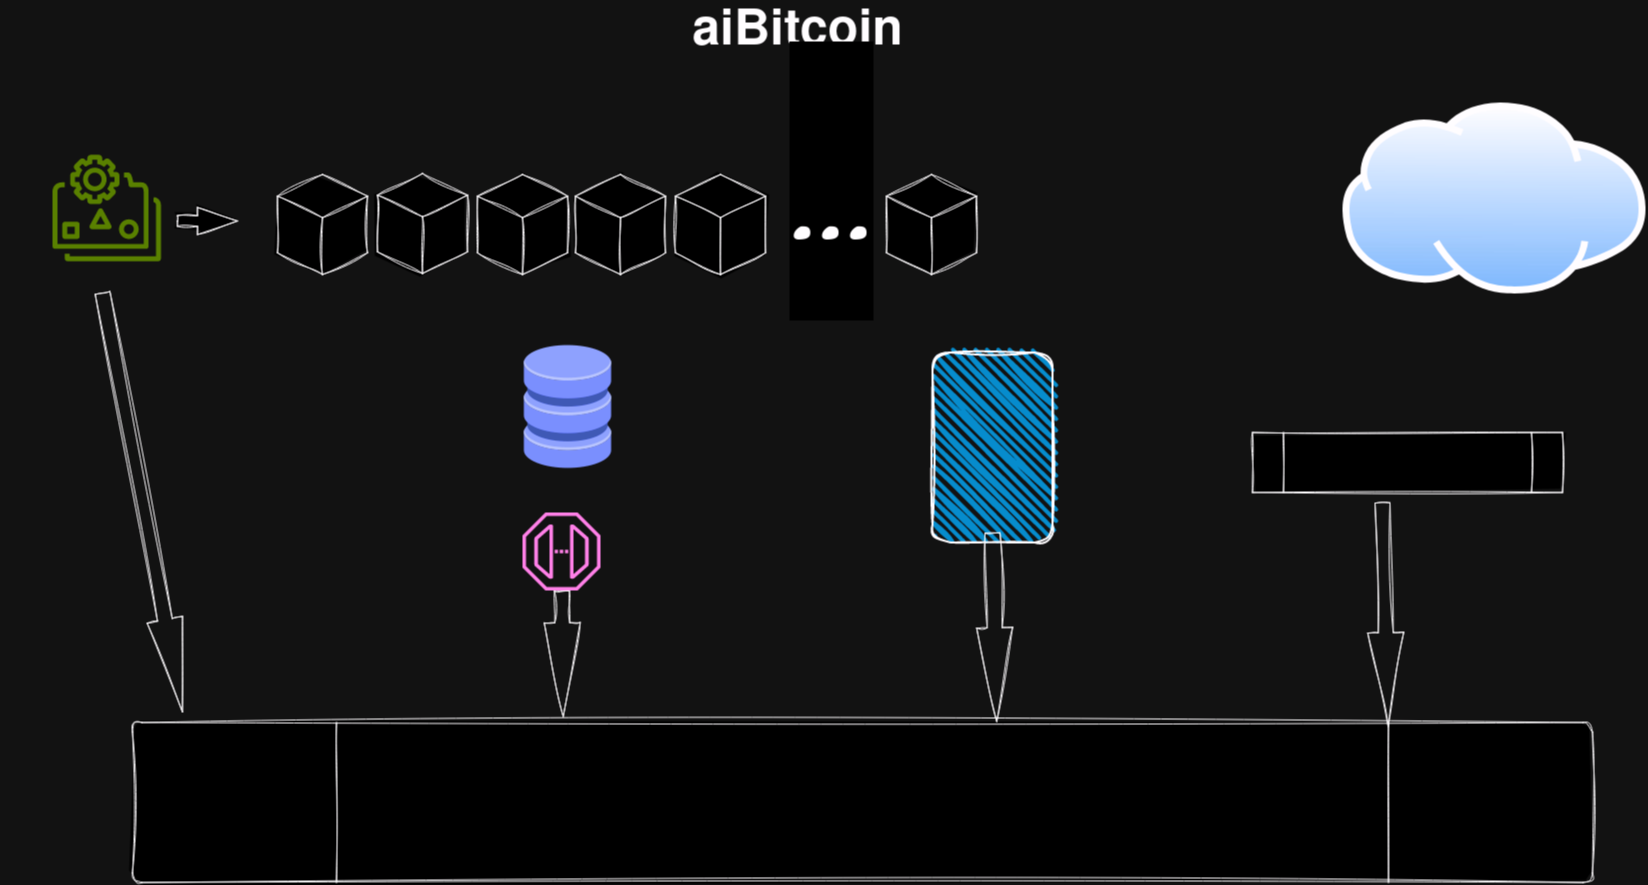

The diagram above was exported from draw.io. Its source (the exported page's mxGraphModel, read from the mxfile embedded in the PNG):
<mxGraphModel dx="1810" dy="1288" grid="1" gridSize="10" guides="1" tooltips="1" connect="1" arrows="1" fold="1" page="1" pageScale="1.5" pageWidth="1169" pageHeight="826" background="none" math="0" shadow="0">
  <root>
    <mxCell id="0" style=";html=1;" />
    <mxCell id="1" style=";html=1;" parent="0" />
    <mxCell id="10b056a9c633e61c-30" value="aiBitcoin" style="text;strokeColor=none;fillColor=none;html=1;fontSize=50;fontStyle=1;verticalAlign=middle;align=center;rounded=0;sketch=1;curveFitting=1;jiggle=2;" parent="1" vertex="1">
      <mxGeometry x="80" y="40" width="1590" height="40" as="geometry" />
    </mxCell>
    <mxCell id="injvgx3bhkSW6HIhMwGw-7" value="" style="shape=image;html=1;verticalAlign=top;verticalLabelPosition=bottom;labelBackgroundColor=#ffffff;imageAspect=0;aspect=fixed;image=https://cdn2.iconfinder.com/data/icons/whcompare-isometric-web-hosting-servers/50/database-128.png;sketch=1;hachureGap=4;jiggle=2;curveFitting=1;fontFamily=Architects Daughter;fontSource=https%3A%2F%2Ffonts.googleapis.com%2Fcss%3Ffamily%3DArchitects%2BDaughter;fontSize=20;" vertex="1" parent="1">
      <mxGeometry x="581" y="370" width="128" height="128" as="geometry" />
    </mxCell>
    <mxCell id="injvgx3bhkSW6HIhMwGw-9" value="" style="image;aspect=fixed;perimeter=ellipsePerimeter;html=1;align=center;shadow=0;dashed=0;spacingTop=3;image=img/lib/active_directory/internet_cloud.svg;sketch=1;hachureGap=4;jiggle=2;curveFitting=1;fontFamily=Architects Daughter;fontSource=https%3A%2F%2Ffonts.googleapis.com%2Fcss%3Ffamily%3DArchitects%2BDaughter;fontSize=20;" vertex="1" parent="1">
      <mxGeometry x="1420" y="130" width="303.97" height="191.5" as="geometry" />
    </mxCell>
    <mxCell id="injvgx3bhkSW6HIhMwGw-10" value="" style="sketch=0;outlineConnect=0;fontColor=#232F3E;gradientColor=none;fillColor=#E7157B;strokeColor=none;dashed=0;verticalLabelPosition=bottom;verticalAlign=top;align=center;html=1;fontSize=12;fontStyle=0;aspect=fixed;pointerEvents=1;shape=mxgraph.aws4.endpoint;hachureGap=4;jiggle=2;curveFitting=1;fontFamily=Architects Daughter;fontSource=https%3A%2F%2Ffonts.googleapis.com%2Fcss%3Ffamily%3DArchitects%2BDaughter;" vertex="1" parent="1">
      <mxGeometry x="600" y="540" width="78" height="78" as="geometry" />
    </mxCell>
    <mxCell id="injvgx3bhkSW6HIhMwGw-11" value="" style="sketch=0;outlineConnect=0;fontColor=#232F3E;gradientColor=none;fillColor=#7AA116;strokeColor=none;dashed=0;verticalLabelPosition=bottom;verticalAlign=top;align=center;html=1;fontSize=12;fontStyle=0;aspect=fixed;pointerEvents=1;shape=mxgraph.aws4.elastic_file_system_intelligent_tiering;hachureGap=4;jiggle=2;curveFitting=1;fontFamily=Architects Daughter;fontSource=https%3A%2F%2Ffonts.googleapis.com%2Fcss%3Ffamily%3DArchitects%2BDaughter;" vertex="1" parent="1">
      <mxGeometry x="130" y="182" width="108.39" height="107" as="geometry" />
    </mxCell>
    <mxCell id="injvgx3bhkSW6HIhMwGw-12" value="" style="group" vertex="1" connectable="0" parent="1">
      <mxGeometry x="355" y="82" width="699" height="250" as="geometry" />
    </mxCell>
    <mxCell id="injvgx3bhkSW6HIhMwGw-1" value="" style="html=1;whiteSpace=wrap;shape=isoCube2;backgroundOutline=1;isoAngle=15;sketch=1;hachureGap=4;jiggle=2;curveFitting=1;fontFamily=Architects Daughter;fontSource=https%3A%2F%2Ffonts.googleapis.com%2Fcss%3Ffamily%3DArchitects%2BDaughter;fontSize=20;" vertex="1" parent="injvgx3bhkSW6HIhMwGw-12">
      <mxGeometry y="120" width="90" height="100" as="geometry" />
    </mxCell>
    <mxCell id="injvgx3bhkSW6HIhMwGw-2" value="" style="html=1;whiteSpace=wrap;shape=isoCube2;backgroundOutline=1;isoAngle=15;sketch=1;hachureGap=4;jiggle=2;curveFitting=1;fontFamily=Architects Daughter;fontSource=https%3A%2F%2Ffonts.googleapis.com%2Fcss%3Ffamily%3DArchitects%2BDaughter;fontSize=20;" vertex="1" parent="injvgx3bhkSW6HIhMwGw-12">
      <mxGeometry x="100" y="119" width="90" height="100" as="geometry" />
    </mxCell>
    <mxCell id="injvgx3bhkSW6HIhMwGw-3" value="" style="html=1;whiteSpace=wrap;shape=isoCube2;backgroundOutline=1;isoAngle=15;sketch=1;hachureGap=4;jiggle=2;curveFitting=1;fontFamily=Architects Daughter;fontSource=https%3A%2F%2Ffonts.googleapis.com%2Fcss%3Ffamily%3DArchitects%2BDaughter;fontSize=20;" vertex="1" parent="injvgx3bhkSW6HIhMwGw-12">
      <mxGeometry x="200" y="120" width="90" height="100" as="geometry" />
    </mxCell>
    <mxCell id="injvgx3bhkSW6HIhMwGw-4" value="" style="html=1;whiteSpace=wrap;shape=isoCube2;backgroundOutline=1;isoAngle=15;sketch=1;hachureGap=4;jiggle=2;curveFitting=1;fontFamily=Architects Daughter;fontSource=https%3A%2F%2Ffonts.googleapis.com%2Fcss%3Ffamily%3DArchitects%2BDaughter;fontSize=20;" vertex="1" parent="injvgx3bhkSW6HIhMwGw-12">
      <mxGeometry x="298" y="120" width="90" height="100" as="geometry" />
    </mxCell>
    <mxCell id="injvgx3bhkSW6HIhMwGw-5" value="" style="html=1;whiteSpace=wrap;shape=isoCube2;backgroundOutline=1;isoAngle=15;sketch=1;hachureGap=4;jiggle=2;curveFitting=1;fontFamily=Architects Daughter;fontSource=https%3A%2F%2Ffonts.googleapis.com%2Fcss%3Ffamily%3DArchitects%2BDaughter;fontSize=20;" vertex="1" parent="injvgx3bhkSW6HIhMwGw-12">
      <mxGeometry x="398" y="120" width="90" height="100" as="geometry" />
    </mxCell>
    <mxCell id="injvgx3bhkSW6HIhMwGw-6" value="" style="html=1;whiteSpace=wrap;shape=isoCube2;backgroundOutline=1;isoAngle=15;sketch=1;hachureGap=4;jiggle=2;curveFitting=1;fontFamily=Architects Daughter;fontSource=https%3A%2F%2Ffonts.googleapis.com%2Fcss%3Ffamily%3DArchitects%2BDaughter;fontSize=20;" vertex="1" parent="injvgx3bhkSW6HIhMwGw-12">
      <mxGeometry x="609" y="120" width="90" height="100" as="geometry" />
    </mxCell>
    <mxCell id="injvgx3bhkSW6HIhMwGw-8" value="&lt;font style=&quot;background-color: rgb(255, 255, 255); font-size: 200px;&quot;&gt;...&lt;/font&gt;" style="text;html=1;align=center;verticalAlign=top;resizable=0;points=[];autosize=1;strokeColor=none;fillColor=none;fontSize=22;fontFamily=Architects Daughter;" vertex="1" parent="injvgx3bhkSW6HIhMwGw-12">
      <mxGeometry x="499" width="110" height="250" as="geometry" />
    </mxCell>
    <mxCell id="injvgx3bhkSW6HIhMwGw-13" value="" style="html=1;shadow=0;dashed=0;align=center;verticalAlign=middle;shape=mxgraph.arrows2.arrow;dy=0.6;dx=40;notch=0;sketch=1;hachureGap=4;jiggle=2;curveFitting=1;fontFamily=Architects Daughter;fontSource=https%3A%2F%2Ffonts.googleapis.com%2Fcss%3Ffamily%3DArchitects%2BDaughter;fontSize=20;" vertex="1" parent="1">
      <mxGeometry x="255" y="235" width="60" height="27" as="geometry" />
    </mxCell>
    <mxCell id="injvgx3bhkSW6HIhMwGw-15" value="" style="verticalLabelPosition=bottom;verticalAlign=top;html=1;shape=process;whiteSpace=wrap;rounded=1;size=0.14;arcSize=6;sketch=1;hachureGap=4;jiggle=2;curveFitting=1;fontFamily=Architects Daughter;fontSource=https%3A%2F%2Ffonts.googleapis.com%2Fcss%3Ffamily%3DArchitects%2BDaughter;fontSize=20;" vertex="1" parent="1">
      <mxGeometry x="210" y="750" width="1460" height="160" as="geometry" />
    </mxCell>
    <mxCell id="injvgx3bhkSW6HIhMwGw-17" value="" style="shape=flexArrow;endArrow=classic;html=1;sketch=1;hachureGap=4;jiggle=2;curveFitting=1;fontFamily=Architects Daughter;fontSource=https%3A%2F%2Ffonts.googleapis.com%2Fcss%3Ffamily%3DArchitects%2BDaughter;fontSize=16;width=15;endSize=30.95;" edge="1" parent="1">
      <mxGeometry width="50" height="50" relative="1" as="geometry">
        <mxPoint x="180" y="320" as="sourcePoint" />
        <mxPoint x="260" y="740" as="targetPoint" />
      </mxGeometry>
    </mxCell>
    <mxCell id="injvgx3bhkSW6HIhMwGw-18" value="" style="shape=flexArrow;endArrow=classic;html=1;sketch=1;hachureGap=4;jiggle=2;curveFitting=1;fontFamily=Architects Daughter;fontSource=https%3A%2F%2Ffonts.googleapis.com%2Fcss%3Ffamily%3DArchitects%2BDaughter;fontSize=16;width=15;endSize=30.95;entryX=0.295;entryY=-0.034;entryDx=0;entryDy=0;entryPerimeter=0;" edge="1" parent="1" source="injvgx3bhkSW6HIhMwGw-10" target="injvgx3bhkSW6HIhMwGw-15">
      <mxGeometry width="50" height="50" relative="1" as="geometry">
        <mxPoint x="650" y="650" as="sourcePoint" />
        <mxPoint x="620" y="740" as="targetPoint" />
      </mxGeometry>
    </mxCell>
    <mxCell id="injvgx3bhkSW6HIhMwGw-19" value="" style="shape=process;whiteSpace=wrap;html=1;backgroundOutline=1;sketch=1;hachureGap=4;jiggle=2;curveFitting=1;fontFamily=Architects Daughter;fontSource=https%3A%2F%2Ffonts.googleapis.com%2Fcss%3Ffamily%3DArchitects%2BDaughter;fontSize=20;" vertex="1" parent="1">
      <mxGeometry x="1330" y="460" width="310" height="60" as="geometry" />
    </mxCell>
    <mxCell id="injvgx3bhkSW6HIhMwGw-20" value="" style="rounded=1;whiteSpace=wrap;html=1;strokeWidth=2;fillWeight=4;hachureGap=8;hachureAngle=45;fillColor=#1ba1e2;sketch=1;jiggle=2;curveFitting=1;fontFamily=Architects Daughter;fontSource=https%3A%2F%2Ffonts.googleapis.com%2Fcss%3Ffamily%3DArchitects%2BDaughter;fontSize=20;" vertex="1" parent="1">
      <mxGeometry x="1010" y="380" width="120" height="190" as="geometry" />
    </mxCell>
    <mxCell id="injvgx3bhkSW6HIhMwGw-21" value="" style="shape=flexArrow;endArrow=classic;html=1;sketch=1;hachureGap=4;jiggle=2;curveFitting=1;fontFamily=Architects Daughter;fontSource=https%3A%2F%2Ffonts.googleapis.com%2Fcss%3Ffamily%3DArchitects%2BDaughter;fontSize=16;width=15;endSize=30.95;entryX=0.592;entryY=-0.003;entryDx=0;entryDy=0;entryPerimeter=0;" edge="1" parent="1" target="injvgx3bhkSW6HIhMwGw-15">
      <mxGeometry width="50" height="50" relative="1" as="geometry">
        <mxPoint x="1070" y="560" as="sourcePoint" />
        <mxPoint x="1100" y="740" as="targetPoint" />
      </mxGeometry>
    </mxCell>
    <mxCell id="injvgx3bhkSW6HIhMwGw-22" value="" style="shape=flexArrow;endArrow=classic;html=1;sketch=1;hachureGap=4;jiggle=2;curveFitting=1;fontFamily=Architects Daughter;fontSource=https%3A%2F%2Ffonts.googleapis.com%2Fcss%3Ffamily%3DArchitects%2BDaughter;fontSize=16;width=15;endSize=30.95;entryX=0.86;entryY=0.028;entryDx=0;entryDy=0;entryPerimeter=0;" edge="1" parent="1" target="injvgx3bhkSW6HIhMwGw-15">
      <mxGeometry width="50" height="50" relative="1" as="geometry">
        <mxPoint x="1460" y="530" as="sourcePoint" />
        <mxPoint x="1490" y="710" as="targetPoint" />
      </mxGeometry>
    </mxCell>
  </root>
</mxGraphModel>